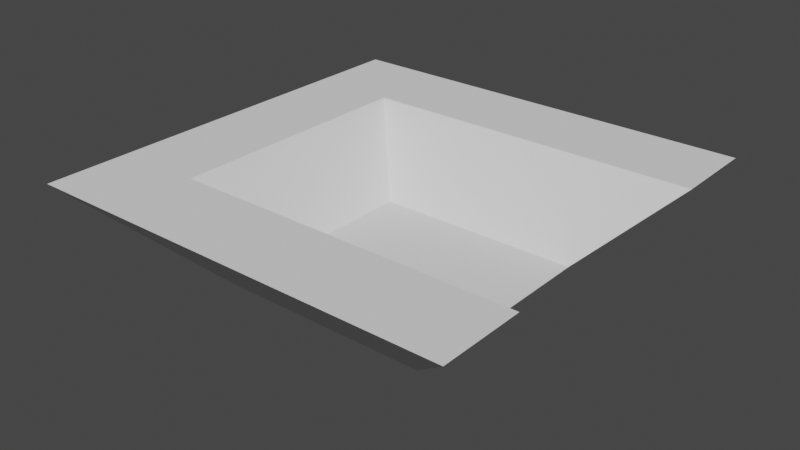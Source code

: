 # Source: dead_end.blend  (saved by Blender 3.3.6; exported with 4.5.12 LTS)
import bpy
from mathutils import Matrix  # noqa: F401  (used for matrix-valued properties, if any)

bpy.ops.wm.read_factory_settings(use_empty=True)
scene = bpy.context.scene
scene.name = 'Scene'

# ---- collections
col_collection = bpy.data.collections.new('Collection'); scene.collection.children.link(col_collection)

# ---- world
world_world = bpy.data.worlds.new('World'); scene.world = world_world
world_world.use_nodes = True; world_world.node_tree.nodes.clear()
_N = world_world.node_tree.nodes; _L = world_world.node_tree.links
n0 = _N.new('ShaderNodeOutputWorld'); n0.name = 'World Output'; n0.location = (300, 300)
n1 = _N.new('ShaderNodeBackground'); n1.name = 'Background'; n1.location = (10, 300)
n1.inputs[0].default_value = (0.05088, 0.05088, 0.05088, 1.0)
_L.new(n1.outputs[0], n0.inputs[0])
n0.is_active_output = True
world_world.color = (0.05088, 0.05088, 0.05088)
world_world.use_sun_shadow = False
world_world.sun_shadow_jitter_overblur = 0.0

# ---- meshes
me_cube = bpy.data.meshes.new('Cube')
me_cube.from_pydata([(1.0, 1.0, 0.4767), (0.5, 0.5, -0.02323), (1.0, -1.0, 0.4767), (0.5, -0.5, -0.02323), (-1.0, 1.0, 0.4767), (-0.5, 0.5, -0.02323), (-1.0, -1.0, 0.4767), (-0.5003, -0.5, -0.02213), (0.3002, 0.5, -0.02323), (-0.3002, 0.5, -0.02323), (0.6003, -1.0, 0.4767), (-0.6003, -1.0, 0.4767), (-0.3002, -0.5, -0.02323), (0.3002, -0.5, -0.02323), (-0.6003, 1.0, 0.4767), (0.6003, 1.0, 0.4767), (0.6093, 0.6093, 0.08601), (-0.6096, -0.6092, 0.08712), (0.6093, -0.6093, 0.08601), (-0.6093, 0.6093, 0.08601), (-0.3658, 0.6093, 0.08601), (0.3658, 0.6093, 0.08601), (0.3658, -0.6093, 0.08601), (-0.3658, -0.6093, 0.08601), (-0.5, 0.3003, -0.02323), (-0.5, -0.3003, -0.02323), (1.0, 0.6007, 0.4767), (1.0, -0.6007, 0.4767), (-1.0, -0.6007, 0.4767), (-1.0, 0.6007, 0.4767), (0.5, -0.3003, -0.02323), (0.5, 0.3003, -0.02323), (-0.3658, -0.366, 0.08601), (-0.3658, 0.366, 0.08601), (0.3658, -0.366, 0.08601), (0.3658, 0.366, 0.08601), (-0.3002, 0.3003, -0.02323), (-0.3002, -0.3003, -0.02323), (0.3002, 0.3003, -0.02323), (0.3002, -0.3003, -0.02323), (0.6003, 0.6007, 0.4767), (0.6003, -0.6007, 0.4767), (-0.6003, 0.6007, 0.4767), (-0.6003, -0.6007, 0.4767), (0.6093, 0.366, 0.08601), (0.6093, -0.366, 0.08601), (-0.6096, -0.3659, 0.08712), (-0.6093, 0.366, 0.08601)], [], [(43, 28, 6, 11), (23, 11, 6, 17), (47, 29, 4, 19), (45, 27, 2, 18), (21, 15, 0, 16), (19, 4, 14, 20), (40, 42, 33, 35), (12, 7, 25, 37), (18, 2, 10, 22), (42, 40, 15, 14), (27, 41, 10, 2), (22, 23, 12, 13), (20, 21, 8, 9), (1, 8, 21, 16), (39, 13, 12, 37), (7, 12, 23, 17), (7, 17, 46, 25), (5, 24, 47, 19), (45, 30, 31, 44), (3, 30, 45, 18), (0, 15, 40, 26), (44, 26, 40, 35), (39, 38, 31, 30), (16, 0, 26, 44), (45, 34, 41, 27), (17, 6, 28, 46), (14, 4, 29, 42), (32, 43, 41, 34), (15, 21, 20, 14), (19, 20, 9, 5), (3, 18, 22, 13), (33, 32, 34, 35), (10, 41, 43, 11), (22, 10, 11, 23), (42, 29, 28, 43), (38, 8, 1, 31), (16, 44, 31, 1), (46, 47, 24, 25), (9, 36, 24, 5), (9, 8, 38, 36), (46, 28, 29, 47), (32, 33, 42, 43), (45, 44, 35, 34), (37, 25, 24, 36), (39, 30, 3, 13), (38, 39, 37, 36)])
_uv = me_cube.uv_layers.new(name='UVMap')
_uv.uv.foreach_set('vector', [0.7917, 0.6667, 0.875, 0.6667, 0.875, 0.75, 0.7917, 0.75, 0.4296, 0.9167, 0.625, 0.9167, 0.625, 1.0, 0.4296, 1.0, 0.4296, 0.1667, 0.625, 0.1667, 0.625, 0.25, 0.4296, 0.25, 0.4296, 0.6667, 0.625, 0.6667, 0.625, 0.75, 0.4296, 0.75, 0.4296, 0.4167, 0.625, 0.4167, 0.625, 0.5, 0.4296, 0.5, 0.4296, 0.25, 0.625, 0.25, 0.625, 0.3333, 0.4296, 0.3333, 0.7083, 0.5833, 0.7361, 0.6389, 0.4296, 0.625, 0.4296, 0.5556, 0.375, 0.9167, 0.0, 0.0, 0.0, 0.0, 0.1563, 0.5, 0.4296, 0.75, 0.625, 0.75, 0.625, 0.8333, 0.4296, 0.8333, 0.7917, 0.5833, 0.7083, 0.5833, 0.7083, 0.5, 0.7917, 0.5, 0.625, 0.6667, 0.7083, 0.6667, 0.7083, 0.75, 0.625, 0.75, 0.0, 0.0, 0.0, 0.0, 0.0, 0.0, 0.0, 0.0, 0.0, 0.0, 0.0, 0.0, 0.0, 0.0, 0.0, 0.0, 0.375, 0.5, 0.2917, 0.5, 0.0, 0.0, 0.4296, 0.5, -0.049, -0.1198, 0.0, 0.0, 0.375, 0.9167, 0.1563, 0.5, 0.0, 0.0, 0.375, 0.9167, 0.4296, 0.9167, 0.4296, 1.0, 0.0, 0.0, 0.4296, 0.0, 0.4296, 0.08333, 0.0, 0.0, 0.375, 0.25, 0.125, 0.5833, 0.0, 0.0, 0.4296, 0.25, 0.0, 0.0, 0.0, 0.0, 0.0, 0.0, 0.0, 0.0, 0.0, 0.0, 0.0, 0.0, 0.0, 0.0, 0.4296, 0.75, 0.625, 0.5, 0.7083, 0.5, 0.7083, 0.5833, 0.625, 0.5833, 0.4296, 0.5833, 0.625, 0.5833, 0.7083, 0.5833, 0.4296, 0.5556, 0.0, 0.0, 0.2917, 0.5833, 0.375, 0.5833, 0.0, 0.0, 0.4296, 0.5, 0.625, 0.5, 0.625, 0.5833, 0.4296, 0.5833, 0.4296, 0.6667, 0.4296, 0.6944, 0.7083, 0.6667, 0.625, 0.6667, 0.4296, 0.0, 0.625, 0.0, 0.625, 0.08333, 0.4296, 0.08333, 0.7917, 0.5, 0.875, 0.5, 0.875, 0.5833, 0.7917, 0.5833, 0.4296, 0.7083, 0.6806, 0.7778, 0.7083, 0.6667, 0.4296, 0.7083, 0.625, 0.4167, 0.4296, 0.4167, 0.0, 0.0, 0.625, 0.3333, 0.4296, 0.25, 0.4296, 0.3333, 0.1041, 0.2498, 0.375, 0.25, 0.0, 0.0, 0.4296, 0.75, 0.4296, 0.8333, 0.1461, 0.3757, 0.4296, 0.625, 0.4296, 0.625, 0.4296, 0.625, 0.4296, 0.625, 0.625, 0.8333, 0.7083, 0.6667, 0.7917, 0.6667, 0.625, 0.9167, 0.4296, 0.875, 0.625, 0.8333, 0.625, 0.9167, 0.4296, 0.875, 0.7917, 0.5833, 0.875, 0.5833, 0.875, 0.6667, 0.7917, 0.6667, 0.2917, 0.5833, 0.2917, 0.5, 0.375, 0.5, 0.375, 0.5833, 0.4296, 0.5, 0.4296, 0.5833, 0.375, 0.5833, 0.375, 0.5, 0.0, 0.0, 0.0, 0.0, 0.0, 0.0, 0.0, 0.0, 0.1041, 0.2498, -0.05403, -0.03098, 0.125, 0.5833, 0.375, 0.25, 0.0, 0.0, 0.0, 0.0, 0.2917, 0.5833, 0.0, 0.0, 0.4296, 0.125, 0.625, 0.08333, 0.625, 0.1667, 0.4296, 0.125, 0.4296, 0.625, 0.4296, 0.625, 0.7361, 0.6389, 0.6806, 0.7778, 0.4296, 0.625, 0.4296, 0.625, 0.4296, 0.625, 0.4296, 0.625, 0.1042, 0.3333, 0.0, 0.0, 0.0, 0.0, -0.01576, -0.07679, 0.1458, 0.3333, 0.0, 0.0, 0.0, 0.0, 0.1461, 0.3757, 0.0, 0.0, 0.0, 0.0, 0.2083, 0.6667, 0.0, 0.0])
me_cube.use_mirror_vertex_groups = False
me_cube.update()

# ---- objects
ob_dead_end = bpy.data.objects.new('dead_end', me_cube)

# ---- transforms, parenting, visibility, modifiers, constraints
ob_dead_end.location = (-0.002668, -0.0001367, -0.05214)
ob_dead_end.lock_rotations_4d = False
ob_dead_end.empty_display_type = 'ARROWS'
ob_dead_end.lineart.crease_threshold = 0.0

# ---- collection membership
col_collection.objects.link(ob_dead_end)

# ---- scene / render settings (as saved in the file)
scene.frame_start = 1; scene.frame_end = 250; scene.frame_set(1)
scene.render.engine = 'BLENDER_EEVEE_NEXT'
scene.cycles.sampling_pattern = 'TABULATED_SOBOL'
scene.cycles.use_light_tree = False
scene.view_settings.view_transform = 'Filmic'
bpy.context.view_layer.update()

# ---- added for rendering (the .blend has no active camera and no usable light): camera, sun
cam_auto = bpy.data.cameras.new('AutoCamera')
cam_auto.lens = 50.0
cam_auto.sensor_width = 36.0
cam_auto.clip_end = 1000.0
ob_auto_camera = bpy.data.objects.new('AutoCamera', cam_auto)
scene.collection.objects.link(ob_auto_camera)
ob_auto_camera.location = (2.65483, -3.18913, 2.30059)
ob_auto_camera.rotation_euler = (1.09748, -7.21219e-08, 0.694738)
scene.camera = ob_auto_camera
light_auto_sun = bpy.data.lights.new('AutoSun', 'SUN')
light_auto_sun.energy = 3.0
light_auto_sun.angle = 0.0523599
ob_auto_sun = bpy.data.objects.new('AutoSun', light_auto_sun)
scene.collection.objects.link(ob_auto_sun)
ob_auto_sun.rotation_euler = (0.872665, 0.174533, 0.523599)
bpy.context.view_layer.update()
